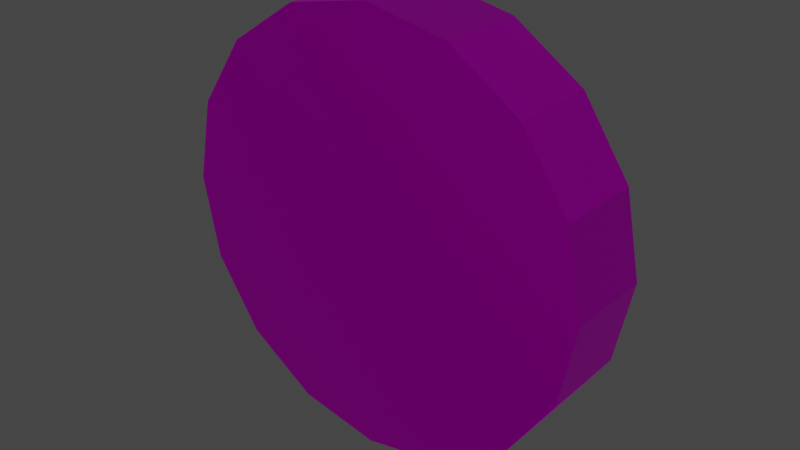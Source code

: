 # Source: coin.blend  (saved by Blender 2.83.18; exported with 4.5.12 LTS)
import bpy
from mathutils import Matrix  # noqa: F401  (used for matrix-valued properties, if any)

bpy.ops.wm.read_factory_settings(use_empty=True)
scene = bpy.context.scene
scene.name = 'Scene'

# ---- collections
col_collection = bpy.data.collections.new('Collection'); scene.collection.children.link(col_collection)

# ---- images (referenced by path relative to the original .blend; pixels are not part of the script)
import os
ASSET_DIR = os.environ.get("B2B_ASSET_DIR", "")  # directory of the original .blend (textures are referenced by path, not embedded)
HERE = os.path.dirname(os.path.abspath(__file__))  # packed textures are extracted next to this script under _unpacked/

def load_image(name, relpath, width, height, colorspace="sRGB"):
    """Load a texture the original file referenced (path relative to the .blend, or extracted next to this script)."""
    p = next((c for c in (os.path.join(HERE, relpath), os.path.join(ASSET_DIR, relpath)) if relpath and os.path.exists(c)), "")
    if p:
        img = bpy.data.images.load(p, check_existing=True)
        img.name = name
    else:  # same state as the original file: an image datablock whose file is absent (Cycles renders it pink)
        img = bpy.data.images.new(name, width, height)
        img.source = "FILE"
        img.filepath = "//" + (relpath or name)
    img.colorspace_settings.name = colorspace
    return img
img_coin = load_image('coin', 'coin.png', 1024, 1024, 'sRGB')

# ---- materials (node trees are filled in below, after node groups)
mat_materia = bpy.data.materials.new('Materiał')
mat_materia.use_transparent_shadow = False

# ---- material node trees
mat_materia.use_nodes = True; mat_materia.node_tree.nodes.clear()
_N = mat_materia.node_tree.nodes; _L = mat_materia.node_tree.links
n0 = _N.new('ShaderNodeBsdfPrincipled'); n0.name = 'Principled BSDF'; n0.location = (10, 300)
n0.distribution = 'GGX'
n0.subsurface_method = 'BURLEY'
n0.inputs[1].default_value = 1.0
n0.inputs[3].default_value = 1.45
n0.inputs[13].default_value = 0.0
n0.inputs[27].default_value = (0.0, 0.0, 0.0, 1.0)
n0.inputs[28].default_value = 1.0
n1 = _N.new('ShaderNodeOutputMaterial'); n1.name = 'Material Output'; n1.location = (300, 300)
n2 = _N.new('ShaderNodeTexImage'); n2.name = 'Image Texture'; n2.location = (-280, 280)
n2.image = img_coin
_L.new(n0.outputs[0], n1.inputs[0])
_L.new(n2.outputs[0], n0.inputs[0])
n1.is_active_output = True

# ---- world
world_world = bpy.data.worlds.new('World'); scene.world = world_world
world_world.use_nodes = True; world_world.node_tree.nodes.clear()
_N = world_world.node_tree.nodes; _L = world_world.node_tree.links
n0 = _N.new('ShaderNodeOutputWorld'); n0.name = 'World Output'; n0.location = (300, 300)
n1 = _N.new('ShaderNodeBackground'); n1.name = 'Background'; n1.location = (10, 300)
n1.inputs[0].default_value = (0.05088, 0.05088, 0.05088, 1.0)
_L.new(n1.outputs[0], n0.inputs[0])
n0.is_active_output = True
world_world.color = (0.05088, 0.05088, 0.05088)
world_world.use_sun_shadow = False
world_world.sun_shadow_jitter_overblur = 0.0

# ---- meshes
me_walec = bpy.data.meshes.new('Walec')
me_walec.from_pydata([(0.0, 1.0, -1.0), (0.0, 1.0, 1.0), (0.3827, 0.9239, -1.0), (0.3827, 0.9239, 1.0), (0.7071, 0.7071, -1.0), (0.7071, 0.7071, 1.0), (0.9239, 0.3827, -1.0), (0.9239, 0.3827, 1.0), (1.0, -4.371e-08, -1.0), (1.0, -4.371e-08, 1.0), (0.9239, -0.3827, -1.0), (0.9239, -0.3827, 1.0), (0.7071, -0.7071, -1.0), (0.7071, -0.7071, 1.0), (0.3827, -0.9239, -1.0), (0.3827, -0.9239, 1.0), (1.51e-07, -1.0, -1.0), (1.51e-07, -1.0, 1.0), (-0.3827, -0.9239, -1.0), (-0.3827, -0.9239, 1.0), (-0.7071, -0.7071, -1.0), (-0.7071, -0.7071, 1.0), (-0.9239, -0.3827, -1.0), (-0.9239, -0.3827, 1.0), (-1.0, 1.192e-08, -1.0), (-1.0, 1.192e-08, 1.0), (-0.9239, 0.3827, -1.0), (-0.9239, 0.3827, 1.0), (-0.7071, 0.7071, -1.0), (-0.7071, 0.7071, 1.0), (-0.3827, 0.9239, -1.0), (-0.3827, 0.9239, 1.0)], [], [(0, 1, 3, 2), (2, 3, 5, 4), (4, 5, 7, 6), (6, 7, 9, 8), (8, 9, 11, 10), (10, 11, 13, 12), (12, 13, 15, 14), (14, 15, 17, 16), (16, 17, 19, 18), (18, 19, 21, 20), (20, 21, 23, 22), (22, 23, 25, 24), (24, 25, 27, 26), (26, 27, 29, 28), (3, 1, 31, 29, 27, 25, 23, 21, 19, 17, 15, 13, 11, 9, 7, 5), (28, 29, 31, 30), (30, 31, 1, 0), (0, 2, 4, 6, 8, 10, 12, 14, 16, 18, 20, 22, 24, 26, 28, 30)])
_uv = me_walec.uv_layers.new(name='MapaUV')
_uv.uv.foreach_set('vector', [0.631, 0.5, 0.631, 7.451e-08, 0.7071, 5.96e-08, 0.7071, 0.5, 0.7071, 0.5, 0.7071, 5.96e-08, 0.7654, 0.0, 0.7654, 0.5, 1.0, 0.5, 1.0, 1.0, 0.9239, 1.0, 0.9239, 0.5, 0.9239, 0.5, 0.9239, 1.0, 0.8415, 1.0, 0.8415, 0.5, 0.8415, 0.5, 0.8415, 1.0, 0.7654, 1.0, 0.7654, 0.5, 0.4142, 1.0, 0.4142, 0.5, 0.4725, 0.5, 0.4725, 1.0, 0.4725, 1.0, 0.4725, 0.5, 0.5486, 0.5, 0.5486, 1.0, 0.5486, 1.0, 0.5486, 0.5, 0.631, 0.5, 0.631, 1.0, 0.631, 1.0, 0.631, 0.5, 0.7071, 0.5, 0.7071, 1.0, 0.7071, 1.0, 0.7071, 0.5, 0.7654, 0.5, 0.7654, 1.0, 1.0, 0.0, 1.0, 0.5, 0.9239, 0.5, 0.9239, 1.49e-08, 0.9239, 1.49e-08, 0.9239, 0.5, 0.8415, 0.5, 0.8415, 1.49e-08, 0.8415, 1.49e-08, 0.8415, 0.5, 0.7654, 0.5, 0.7654, 1.49e-08, 0.4142, 0.5, 0.4142, 1.043e-07, 0.4725, 1.192e-07, 0.4725, 0.5, 0.08979, 0.03733, 0.1659, 2.98e-08, 0.2483, 0.0, 0.3244, 0.03733, 0.3827, 0.1063, 0.4142, 0.1964, 0.4142, 0.294, 0.3827, 0.3841, 0.3244, 0.4531, 0.2483, 0.4904, 0.1659, 0.4904, 0.08979, 0.4531, 0.03153, 0.3841, 0.0, 0.294, 0.0, 0.1964, 0.03153, 0.1063, 0.4725, 0.5, 0.4725, 1.192e-07, 0.5486, 7.451e-08, 0.5486, 0.5, 0.5486, 0.5, 0.5486, 7.451e-08, 0.631, 7.451e-08, 0.631, 0.5, 0.3244, 0.9435, 0.2483, 0.9808, 0.1659, 0.9808, 0.08979, 0.9435, 0.03153, 0.8745, 0.0, 0.7844, 0.0, 0.6868, 0.03153, 0.5967, 0.08979, 0.5277, 0.1659, 0.4904, 0.2483, 0.4904, 0.3244, 0.5277, 0.3827, 0.5967, 0.4142, 0.6868, 0.4142, 0.7844, 0.3827, 0.8745])
me_walec.materials.append(mat_materia)
me_walec.use_remesh_fix_poles = True
me_walec.use_remesh_preserve_attributes = False
me_walec.use_mirror_vertex_groups = False
me_walec.update()

# ---- objects
ob_walec = bpy.data.objects.new('Walec', me_walec)

# ---- transforms, parenting, visibility, modifiers, constraints
ob_walec.location = (0.0, 0.0, 0.0)
ob_walec.rotation_euler = (1.571, -0.0, 0.0)
ob_walec.scale = (0.4257, 0.4257, 0.08668)
ob_walec.lineart.crease_threshold = 0.0

# ---- collection membership
col_collection.objects.link(ob_walec)

# ---- scene / render settings (as saved in the file)
scene.frame_start = 1; scene.frame_end = 250; scene.frame_set(1)
scene.render.engine = 'BLENDER_EEVEE_NEXT'
scene.cycles.use_denoising = False
scene.cycles.samples = 128
scene.cycles.sampling_pattern = 'TABULATED_SOBOL'
scene.cycles.use_adaptive_sampling = False
scene.cycles.use_light_tree = False
scene.view_settings.view_transform = 'Filmic'
bpy.context.view_layer.update()

# ---- added for rendering (the .blend has no active camera and no usable light): camera, sun
cam_auto = bpy.data.cameras.new('AutoCamera')
cam_auto.lens = 50.0
cam_auto.sensor_width = 36.0
cam_auto.clip_end = 1000.0
ob_auto_camera = bpy.data.objects.new('AutoCamera', cam_auto)
scene.collection.objects.link(ob_auto_camera)
ob_auto_camera.location = (1.1255, -1.35061, 0.900404)
ob_auto_camera.rotation_euler = (1.09748, -7.21219e-08, 0.694738)
scene.camera = ob_auto_camera
light_auto_sun = bpy.data.lights.new('AutoSun', 'SUN')
light_auto_sun.energy = 3.0
light_auto_sun.angle = 0.0523599
ob_auto_sun = bpy.data.objects.new('AutoSun', light_auto_sun)
scene.collection.objects.link(ob_auto_sun)
ob_auto_sun.rotation_euler = (0.872665, 0.174533, 0.523599)
bpy.context.view_layer.update()
